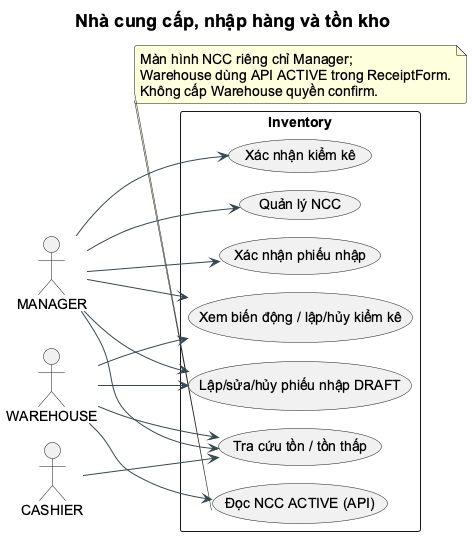

The diagram above was rendered by PlantUML. Its source (embedded in the PNG):
@startuml
!pragma layout smetana
skinparam backgroundColor white
skinparam shadowing false
skinparam defaultFontName Arial
skinparam defaultFontSize 14
skinparam titleFontSize 18
skinparam roundcorner 5
skinparam ArrowColor #37474F
skinparam classBackgroundColor #F7FAFC
skinparam classBorderColor #456575
skinparam packageBackgroundColor white
skinparam componentStyle rectangle
hide empty members
left to right direction
title Nhà cung cấp, nhập hàng và tồn kho
actor MANAGER as M
actor WAREHOUSE as W
actor CASHIER as C
rectangle Inventory {
 usecase "Quản lý NCC" as Supplier
 usecase "Đọc NCC ACTIVE (API)" as Active
 usecase "Lập/sửa/hủy phiếu nhập DRAFT" as Draft
 usecase "Xác nhận phiếu nhập" as Receipt
 usecase "Tra cứu tồn / tồn thấp" as Stock
 usecase "Xem biến động / lập/hủy kiểm kê" as Count
 usecase "Xác nhận kiểm kê" as Approve
}
M --> Supplier
W --> Active
M --> Draft
W --> Draft
M --> Receipt
M --> Stock
W --> Stock
C --> Stock
M --> Count
W --> Count
M --> Approve
note bottom of Active
Màn hình NCC riêng chỉ Manager;
Warehouse dùng API ACTIVE trong ReceiptForm.
Không cấp Warehouse quyền confirm.
end note
@enduml